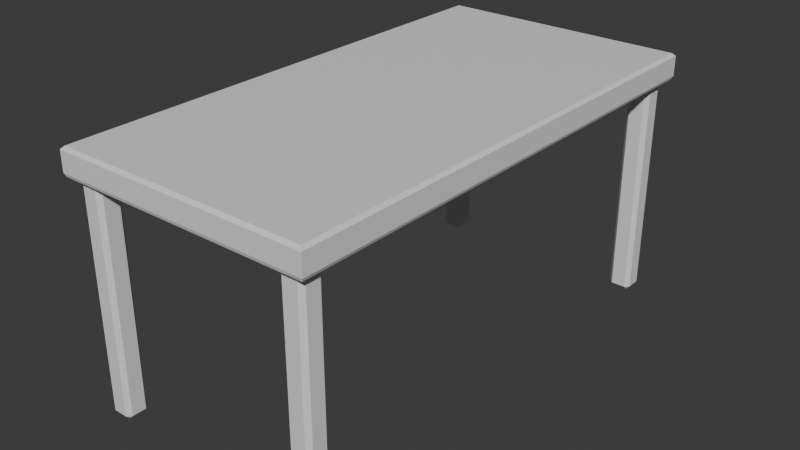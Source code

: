 # Source: MC_Table.blend  (saved by Blender 4.0.36; exported with 4.5.12 LTS)
import bpy
from mathutils import Matrix  # noqa: F401  (used for matrix-valued properties, if any)

bpy.ops.wm.read_factory_settings(use_empty=True)
scene = bpy.context.scene
scene.name = 'Scene'

# ---- materials (node trees are filled in below, after node groups)
mat_mc_tablewood = bpy.data.materials.new('MC_TableWood')
mat_mc_fish = bpy.data.materials.new('MC_FISH')

# ---- material node trees
mat_mc_tablewood.use_nodes = True; mat_mc_tablewood.node_tree.nodes.clear()
_N = mat_mc_tablewood.node_tree.nodes; _L = mat_mc_tablewood.node_tree.links
n0 = _N.new('ShaderNodeBsdfPrincipled'); n0.name = 'Principled BSDF'; n0.location = (10, 300)
n0.inputs[3].default_value = 1.45
n1 = _N.new('ShaderNodeOutputMaterial'); n1.name = 'Material Output'; n1.location = (300, 300)
_L.new(n0.outputs[0], n1.inputs[0])
n1.is_active_output = True
mat_mc_fish.use_nodes = True; mat_mc_fish.node_tree.nodes.clear()
_N = mat_mc_fish.node_tree.nodes; _L = mat_mc_fish.node_tree.links
n0 = _N.new('ShaderNodeBsdfPrincipled'); n0.name = 'Principled BSDF'; n0.location = (10, 300)
n0.inputs[3].default_value = 1.45
n1 = _N.new('ShaderNodeOutputMaterial'); n1.name = 'Material Output'; n1.location = (300, 300)
_L.new(n0.outputs[0], n1.inputs[0])
n1.is_active_output = True

# ---- world
world_world = bpy.data.worlds.new('World'); scene.world = world_world
world_world.use_nodes = True; world_world.node_tree.nodes.clear()
_N = world_world.node_tree.nodes; _L = world_world.node_tree.links
n0 = _N.new('ShaderNodeOutputWorld'); n0.name = 'World Output'; n0.location = (300, 300)
n1 = _N.new('ShaderNodeBackground'); n1.name = 'Background'; n1.location = (10, 300)
n1.inputs[0].default_value = (0.05088, 0.05088, 0.05088, 1.0)
_L.new(n1.outputs[0], n0.inputs[0])
n0.is_active_output = True
world_world.color = (0.05088, 0.05088, 0.05088)
world_world.use_sun_shadow = False
world_world.sun_shadow_jitter_overblur = 0.0

# ---- meshes
me_cube = bpy.data.meshes.new('Cube')
me_cube.from_pydata([(-1.9, -3.883, 1.848), (-1.9, 3.883, 1.848), (1.9, -3.883, 1.848), (1.9, 3.883, 1.848), (-2.04, 4.0, 1.91), (-2.04, -4.0, 1.91), (2.04, 4.0, 1.91), (2.04, -4.0, 1.91), (-1.9, 3.883, 1.657), (-1.9, -3.883, 1.657), (1.9, 3.883, 1.657), (1.9, -3.883, 1.657), (-2.04, 4.0, 1.73), (-1.961, 3.934, 1.657), (-2.017, 3.981, 1.678), (-1.961, -3.934, 1.657), (-2.04, -4.0, 1.73), (-2.017, -3.981, 1.678), (2.04, 4.0, 1.73), (1.961, 3.934, 1.657), (2.017, 3.981, 1.678), (2.04, -4.0, 1.73), (1.961, -3.934, 1.657), (2.017, -3.981, 1.678), (-1.995, -3.955, 2.09), (-2.04, -4.0, 2.044), (-1.995, 3.955, 2.09), (-2.04, 4.0, 2.044), (1.995, -3.955, 2.09), (2.04, -4.0, 2.044), (1.995, 3.955, 2.09), (2.04, 4.0, 2.044), (-1.835, -3.817, -1.878), (-1.835, -3.88, -1.814), (-1.898, -3.817, -1.814), (-1.835, -3.88, 1.925), (-1.898, -3.817, 1.925), (-1.835, -3.588, -1.878), (-1.898, -3.588, -1.814), (-1.835, -3.525, -1.814), (-1.835, -3.525, 1.925), (-1.898, -3.588, 1.925), (-1.606, -3.817, -1.878), (-1.543, -3.817, -1.814), (-1.606, -3.88, -1.814), (-1.606, -3.88, 1.925), (-1.543, -3.817, 1.925), (-1.606, -3.588, -1.878), (-1.606, -3.525, -1.814), (-1.543, -3.588, -1.814), (-1.543, -3.588, 1.925), (-1.606, -3.525, 1.925), (1.835, -3.817, -1.878), (1.835, -3.88, -1.814), (1.898, -3.817, -1.814), (1.835, -3.88, 1.925), (1.898, -3.817, 1.925), (1.835, -3.588, -1.878), (1.898, -3.588, -1.814), (1.835, -3.525, -1.814), (1.835, -3.525, 1.925), (1.898, -3.588, 1.925), (1.606, -3.817, -1.878), (1.543, -3.817, -1.814), (1.606, -3.88, -1.814), (1.606, -3.88, 1.925), (1.543, -3.817, 1.925), (1.606, -3.588, -1.878), (1.606, -3.525, -1.814), (1.543, -3.588, -1.814), (1.543, -3.588, 1.925), (1.606, -3.525, 1.925), (-1.835, 3.817, -1.878), (-1.835, 3.88, -1.814), (-1.898, 3.817, -1.814), (-1.835, 3.88, 1.925), (-1.898, 3.817, 1.925), (-1.835, 3.588, -1.878), (-1.898, 3.588, -1.814), (-1.835, 3.525, -1.814), (-1.835, 3.525, 1.925), (-1.898, 3.588, 1.925), (-1.606, 3.817, -1.878), (-1.543, 3.817, -1.814), (-1.606, 3.88, -1.814), (-1.606, 3.88, 1.925), (-1.543, 3.817, 1.925), (-1.606, 3.588, -1.878), (-1.606, 3.525, -1.814), (-1.543, 3.588, -1.814), (-1.543, 3.588, 1.925), (-1.606, 3.525, 1.925), (1.835, 3.817, -1.878), (1.835, 3.88, -1.814), (1.898, 3.817, -1.814), (1.835, 3.88, 1.925), (1.898, 3.817, 1.925), (1.835, 3.588, -1.878), (1.898, 3.588, -1.814), (1.835, 3.525, -1.814), (1.835, 3.525, 1.925), (1.898, 3.588, 1.925), (1.606, 3.817, -1.878), (1.543, 3.817, -1.814), (1.606, 3.88, -1.814), (1.606, 3.88, 1.925), (1.543, 3.817, 1.925), (1.606, 3.588, -1.878), (1.606, 3.525, -1.814), (1.543, 3.588, -1.814), (1.543, 3.588, 1.925), (1.606, 3.525, 1.925)], [], [(30, 26, 24, 28), (6, 31, 29, 7), (5, 25, 27, 4), (1, 3, 2, 0), (4, 27, 31, 6), (6, 7, 21, 18), (1, 0, 9, 8), (2, 3, 10, 11), (11, 10, 19, 22), (4, 6, 18, 12), (8, 9, 15, 13), (7, 5, 16, 21), (0, 2, 11, 9), (9, 11, 22, 15), (3, 1, 8, 10), (10, 8, 13, 19), (13, 15, 17, 14), (14, 17, 16, 12), (19, 13, 14, 20), (20, 14, 12, 18), (22, 19, 20, 23), (23, 20, 18, 21), (15, 22, 23, 17), (17, 23, 21, 16), (5, 4, 12, 16), (24, 26, 27, 25), (26, 30, 31, 27), (30, 28, 29, 31), (28, 24, 25, 29), (7, 29, 25, 5), (44, 45, 35, 33), (49, 50, 46, 43), (34, 36, 41, 38), (39, 40, 51, 48), (32, 33, 34), (37, 38, 39), (42, 43, 44), (47, 48, 49), (37, 32, 34, 38), (33, 35, 36, 34), (40, 39, 38, 41), (47, 37, 39, 48), (50, 49, 48, 51), (42, 47, 49, 43), (45, 44, 43, 46), (32, 42, 44, 33), (37, 47, 42, 32), (64, 53, 55, 65), (69, 63, 66, 70), (54, 58, 61, 56), (59, 68, 71, 60), (52, 54, 53), (57, 59, 58), (62, 64, 63), (67, 69, 68), (57, 58, 54, 52), (53, 54, 56, 55), (60, 61, 58, 59), (67, 68, 59, 57), (70, 71, 68, 69), (62, 63, 69, 67), (65, 66, 63, 64), (52, 53, 64, 62), (57, 52, 62, 67), (84, 73, 75, 85), (89, 83, 86, 90), (74, 78, 81, 76), (79, 88, 91, 80), (72, 74, 73), (77, 79, 78), (82, 84, 83), (87, 89, 88), (77, 78, 74, 72), (73, 74, 76, 75), (80, 81, 78, 79), (87, 88, 79, 77), (90, 91, 88, 89), (82, 83, 89, 87), (85, 86, 83, 84), (72, 73, 84, 82), (77, 72, 82, 87), (104, 105, 95, 93), (109, 110, 106, 103), (94, 96, 101, 98), (99, 100, 111, 108), (92, 93, 94), (97, 98, 99), (102, 103, 104), (107, 108, 109), (97, 92, 94, 98), (93, 95, 96, 94), (100, 99, 98, 101), (107, 97, 99, 108), (110, 109, 108, 111), (102, 107, 109, 103), (105, 104, 103, 106), (92, 102, 104, 93), (97, 107, 102, 92)])
me_cube.polygons.foreach_set('material_index', [0, 0, 0, 1, 0, 0, 0, 0, 0, 0, 0, 0, 0, 0, 0, 0, 0, 0, 0, 0, 0, 0, 0, 0, 0, 0, 0, 0, 0, 0, 0, 0, 0, 0, 0, 0, 0, 0, 0, 0, 0, 0, 0, 0, 0, 0, 0, 0, 0, 0, 0, 0, 0, 0, 0, 0, 0, 0, 0, 0, 0, 0, 0, 0, 0, 0, 0, 0, 0, 0, 0, 0, 0, 0, 0, 0, 0, 0, 0, 0, 0, 0, 0, 0, 0, 0, 0, 0, 0, 0, 0, 0, 0, 0, 0, 0, 0, 0])
_uv = me_cube.uv_layers.new(name='UVMap')
_uv.uv.foreach_set('vector', [0.3428, 0.6197, 0.03205, 0.6197, 0.03205, 0.003541, 0.3428, 0.003541, 0.01046, 0.4407, 1.926e-08, 0.4407, 0.0, 0.0, 0.01046, -4.574e-10, 0.9819, 0.4409, 0.9715, 0.4409, 0.9715, 0.0002058, 0.9819, 0.0002058, 0.9715, 0.6049, 0.6754, 0.6049, 0.6754, 0.0, 0.9715, 0.0, 0.01046, 0.6654, 2.909e-08, 0.6654, 1.926e-08, 0.4407, 0.01046, 0.4407, 0.01046, 0.4407, 0.01046, -4.574e-10, 0.02448, -1.07e-09, 0.02448, 0.4407, 0.3463, 0.6371, 0.3463, 0.2093, 0.3612, 0.2093, 0.3612, 0.6371, 0.9715, 0.8686, 0.9715, 0.4409, 0.9863, 0.4409, 0.9863, 0.8686, 0.3703, 0.00762, 0.3703, 0.6126, 0.3656, 0.6165, 0.3656, 0.003656, 0.01046, 0.6654, 0.01046, 0.4407, 0.02448, 0.4407, 0.02448, 0.6654, 0.6663, 0.6126, 0.6663, 0.00762, 0.6711, 0.003656, 0.6711, 0.6165, 0.6859, 0.9228, 0.6859, 0.6049, 0.6999, 0.6049, 0.6999, 0.9228, 0.3463, 0.2093, 0.3463, 2.201e-08, 0.3612, 2.136e-08, 0.3612, 0.2093, 0.6663, 0.00762, 0.3703, 0.00762, 0.3656, 0.003656, 0.6711, 0.003656, 0.4672, 0.9162, 0.4672, 0.6202, 0.482, 0.6202, 0.482, 0.9162, 0.3703, 0.6126, 0.6663, 0.6126, 0.6711, 0.6165, 0.3656, 0.6165, 0.6711, 0.6165, 0.6711, 0.003656, 0.6754, 0.0, 0.6754, 0.6202, 1.0, -6.566e-09, 1.0, 0.4385, 0.996, 0.4409, 0.996, 0.0002058, 0.3656, 0.6165, 0.6711, 0.6165, 0.6754, 0.6202, 0.3612, 0.6202, 0.02851, 0.4409, 0.02851, 0.6631, 0.02448, 0.6654, 0.02448, 0.4407, 0.3656, 0.003656, 0.3656, 0.6165, 0.3612, 0.6202, 0.3612, 0.0, 0.02851, 0.002348, 0.02851, 0.4409, 0.02448, 0.4407, 0.02448, -1.07e-09, 0.6711, 0.003656, 0.3656, 0.003656, 0.3612, 0.0, 0.6754, 0.0, 0.704, 0.6067, 0.704, 0.921, 0.6999, 0.9228, 0.6999, 0.6049, 0.9819, 0.4409, 0.9819, 0.0002058, 0.996, 0.0002058, 0.996, 0.4409, 0.03205, 0.003541, 0.03205, 0.6197, 0.02851, 0.6232, 0.02851, 0.0, 0.03205, 0.6197, 0.3428, 0.6197, 0.3463, 0.6232, 0.02851, 0.6232, 0.3428, 0.6197, 0.3428, 0.003541, 0.3463, 0.0, 0.3463, 0.6232, 0.3428, 0.003541, 0.03205, 0.003541, 0.02851, 0.0, 0.3463, 0.0, 0.6859, 0.9228, 0.6754, 0.9228, 0.6754, 0.6049, 0.6859, 0.6049, 0.8375, 0.896, 0.8375, 0.6049, 0.8553, 0.6049, 0.8553, 0.896, 0.7557, 0.8962, 0.7557, 0.6049, 0.7683, 0.6049, 0.7683, 0.8962, 0.3889, 0.9115, 0.3889, 0.6202, 0.4015, 0.6202, 0.4015, 0.9115, 0.7361, 0.8962, 0.7361, 0.6049, 0.7487, 0.6049, 0.7487, 0.8962, 0.8553, 0.9011, 0.8553, 0.896, 0.8602, 0.8962, 0.405, 0.9164, 0.4015, 0.9115, 0.4085, 0.9115, 0.8375, 0.9011, 0.8325, 0.8962, 0.8375, 0.896, 0.7522, 0.9012, 0.7487, 0.8962, 0.7557, 0.8962, 0.4998, 0.6251, 0.482, 0.6251, 0.482, 0.6202, 0.4998, 0.6202, 0.8553, 0.896, 0.8553, 0.6049, 0.8602, 0.6052, 0.8602, 0.8962, 0.4085, 0.6202, 0.4085, 0.9115, 0.4015, 0.9115, 0.4015, 0.6202, 0.4998, 0.6429, 0.4998, 0.6251, 0.5047, 0.6251, 0.5047, 0.6429, 0.7557, 0.6049, 0.7557, 0.8962, 0.7487, 0.8962, 0.7487, 0.6049, 0.482, 0.6429, 0.4998, 0.6429, 0.4998, 0.6479, 0.482, 0.6479, 0.8375, 0.6049, 0.8375, 0.896, 0.8325, 0.8962, 0.8325, 0.6052, 0.8553, 0.9011, 0.8375, 0.9011, 0.8375, 0.896, 0.8553, 0.896, 0.4998, 0.6251, 0.4998, 0.6429, 0.482, 0.6429, 0.482, 0.6251, 0.883, 0.896, 0.8652, 0.896, 0.8652, 0.6049, 0.883, 0.6049, 0.421, 0.9115, 0.4085, 0.9115, 0.4085, 0.6202, 0.421, 0.6202, 0.7361, 0.8962, 0.7236, 0.8962, 0.7236, 0.6049, 0.7361, 0.6049, 0.7166, 0.8962, 0.704, 0.8962, 0.704, 0.6049, 0.7166, 0.6049, 0.8652, 0.9011, 0.8602, 0.8962, 0.8652, 0.896, 0.7201, 0.9012, 0.7166, 0.8962, 0.7236, 0.8962, 0.883, 0.9011, 0.883, 0.896, 0.8879, 0.8962, 0.4245, 0.9164, 0.421, 0.9115, 0.428, 0.9115, 0.5225, 0.6429, 0.5225, 0.6479, 0.5047, 0.6479, 0.5047, 0.6429, 0.8652, 0.896, 0.8602, 0.8962, 0.8602, 0.6052, 0.8652, 0.6049, 0.7166, 0.6049, 0.7236, 0.6049, 0.7236, 0.8962, 0.7166, 0.8962, 0.5225, 0.6251, 0.5275, 0.6251, 0.5275, 0.6429, 0.5225, 0.6429, 0.421, 0.6202, 0.428, 0.6202, 0.428, 0.9115, 0.421, 0.9115, 0.5047, 0.6251, 0.5047, 0.6202, 0.5225, 0.6202, 0.5225, 0.6251, 0.883, 0.6049, 0.8879, 0.6052, 0.8879, 0.8962, 0.883, 0.896, 0.8652, 0.9011, 0.8652, 0.896, 0.883, 0.896, 0.883, 0.9011, 0.5225, 0.6429, 0.5047, 0.6429, 0.5047, 0.6251, 0.5225, 0.6251, 0.813, 0.8962, 0.8004, 0.8962, 0.8004, 0.6049, 0.813, 0.6049, 0.8325, 0.8962, 0.82, 0.8962, 0.82, 0.6049, 0.8325, 0.6049, 0.4406, 0.9115, 0.428, 0.9115, 0.428, 0.6202, 0.4406, 0.6202, 0.9106, 0.896, 0.8929, 0.896, 0.8929, 0.6049, 0.9106, 0.6049, 0.4441, 0.9164, 0.4406, 0.9115, 0.4476, 0.9115, 0.9106, 0.9011, 0.9106, 0.896, 0.9156, 0.8962, 0.8165, 0.9012, 0.813, 0.8962, 0.82, 0.8962, 0.8929, 0.9011, 0.8879, 0.8962, 0.8929, 0.896, 0.5275, 0.6251, 0.5275, 0.6202, 0.5452, 0.6202, 0.5452, 0.6251, 0.4476, 0.9115, 0.4406, 0.9115, 0.4406, 0.6202, 0.4476, 0.6202, 0.9106, 0.6049, 0.9156, 0.6052, 0.9156, 0.8962, 0.9106, 0.896, 0.8929, 0.9011, 0.8929, 0.896, 0.9106, 0.896, 0.9106, 0.9011, 0.8879, 0.6052, 0.8929, 0.6049, 0.8929, 0.896, 0.8879, 0.8962, 0.5452, 0.6429, 0.5452, 0.6479, 0.5275, 0.6479, 0.5275, 0.6429, 0.813, 0.6049, 0.82, 0.6049, 0.82, 0.8962, 0.813, 0.8962, 0.5452, 0.6251, 0.5502, 0.6251, 0.5502, 0.6429, 0.5452, 0.6429, 0.5275, 0.6251, 0.5452, 0.6251, 0.5452, 0.6429, 0.5275, 0.6429, 0.7683, 0.8962, 0.7683, 0.6049, 0.7808, 0.6049, 0.7808, 0.8962, 0.4476, 0.9115, 0.4476, 0.6202, 0.4602, 0.6202, 0.4602, 0.9115, 0.7878, 0.8962, 0.7878, 0.6049, 0.8004, 0.6049, 0.8004, 0.8962, 0.3662, 0.9112, 0.3662, 0.6202, 0.3839, 0.6202, 0.3839, 0.9112, 0.7843, 0.9012, 0.7808, 0.8962, 0.7878, 0.8962, 0.3662, 0.9164, 0.3612, 0.9114, 0.3662, 0.9112, 0.4637, 0.9164, 0.4602, 0.9115, 0.4672, 0.9115, 0.3839, 0.9164, 0.3839, 0.9112, 0.3889, 0.9114, 0.5502, 0.6429, 0.568, 0.6429, 0.568, 0.6479, 0.5502, 0.6479, 0.7808, 0.8962, 0.7808, 0.6049, 0.7878, 0.6049, 0.7878, 0.8962, 0.3662, 0.6202, 0.3662, 0.9112, 0.3612, 0.9114, 0.3612, 0.6204, 0.3839, 0.9164, 0.3662, 0.9164, 0.3662, 0.9112, 0.3839, 0.9112, 0.3889, 0.6204, 0.3889, 0.9114, 0.3839, 0.9112, 0.3839, 0.6202, 0.568, 0.6251, 0.5502, 0.6251, 0.5502, 0.6202, 0.568, 0.6202, 0.4672, 0.6202, 0.4672, 0.9115, 0.4602, 0.9115, 0.4602, 0.6202, 0.568, 0.6429, 0.568, 0.6251, 0.5729, 0.6251, 0.5729, 0.6429, 0.5502, 0.6429, 0.5502, 0.6251, 0.568, 0.6251, 0.568, 0.6429])
me_cube.materials.append(mat_mc_tablewood)
me_cube.materials.append(mat_mc_fish)
me_cube.update()

# ---- objects
ob_cube = bpy.data.objects.new('Cube', me_cube)

# ---- transforms, parenting, visibility, modifiers, constraints
ob_cube.location = (0.0, 0.0, 0.0)

# ---- collection membership
scene.collection.objects.link(ob_cube)

# ---- scene / render settings (as saved in the file)
scene.frame_start = 1; scene.frame_end = 250; scene.frame_set(1)
scene.render.engine = 'CYCLES'
scene.cycles.sampling_pattern = 'TABULATED_SOBOL'
bpy.context.view_layer.update()

# ---- added for rendering (the .blend has no active camera and no usable light): camera, sun
cam_auto = bpy.data.cameras.new('AutoCamera')
cam_auto.lens = 50.0
cam_auto.sensor_width = 36.0
cam_auto.clip_end = 1000.0
ob_auto_camera = bpy.data.objects.new('AutoCamera', cam_auto)
scene.collection.objects.link(ob_auto_camera)
ob_auto_camera.location = (9.08357, -10.9003, 7.37302)
ob_auto_camera.rotation_euler = (1.09748, -7.21219e-08, 0.694738)
scene.camera = ob_auto_camera
light_auto_sun = bpy.data.lights.new('AutoSun', 'SUN')
light_auto_sun.energy = 3.0
light_auto_sun.angle = 0.0523599
ob_auto_sun = bpy.data.objects.new('AutoSun', light_auto_sun)
scene.collection.objects.link(ob_auto_sun)
ob_auto_sun.rotation_euler = (0.872665, 0.174533, 0.523599)
bpy.context.view_layer.update()
